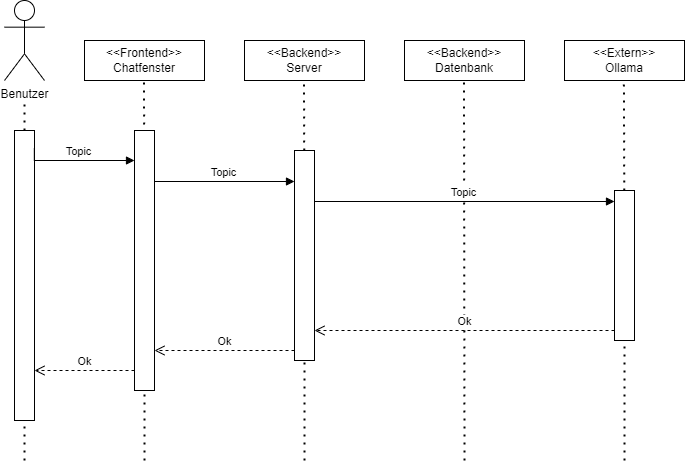

The diagram above was exported from draw.io. Its source (the exported page's mxGraphModel, read from the mxfile embedded in the PNG):
<mxGraphModel dx="509" dy="378" grid="1" gridSize="10" guides="1" tooltips="1" connect="1" arrows="1" fold="1" page="1" pageScale="1" pageWidth="827" pageHeight="1169" math="0" shadow="0">
  <root>
    <mxCell id="0" />
    <mxCell id="1" parent="0" />
    <mxCell id="mA4OGnou2N2cLZ_PhRf5-11" value="Benutzer" style="shape=umlActor;verticalLabelPosition=bottom;verticalAlign=top;html=1;outlineConnect=0;" parent="1" vertex="1">
      <mxGeometry x="40" y="40" width="40" height="80" as="geometry" />
    </mxCell>
    <mxCell id="mA4OGnou2N2cLZ_PhRf5-12" value="" style="endArrow=none;dashed=1;html=1;dashPattern=1 3;strokeWidth=2;rounded=0;" parent="1" source="mA4OGnou2N2cLZ_PhRf5-22" edge="1">
      <mxGeometry width="50" height="50" relative="1" as="geometry">
        <mxPoint x="60" y="680" as="sourcePoint" />
        <mxPoint x="60" y="140" as="targetPoint" />
      </mxGeometry>
    </mxCell>
    <mxCell id="mA4OGnou2N2cLZ_PhRf5-13" value="&lt;div&gt;&amp;lt;&amp;lt;Frontend&amp;gt;&amp;gt;&lt;/div&gt;&lt;div&gt;Chatfenster&lt;/div&gt;" style="html=1;whiteSpace=wrap;" parent="1" vertex="1">
      <mxGeometry x="120" y="80" width="120" height="40" as="geometry" />
    </mxCell>
    <mxCell id="mA4OGnou2N2cLZ_PhRf5-14" value="&amp;lt;&amp;lt;Backend&amp;gt;&amp;gt;&lt;div&gt;Server&lt;/div&gt;" style="html=1;whiteSpace=wrap;" parent="1" vertex="1">
      <mxGeometry x="280" y="80" width="120" height="40" as="geometry" />
    </mxCell>
    <mxCell id="mA4OGnou2N2cLZ_PhRf5-15" value="&amp;lt;&amp;lt;Backend&amp;gt;&amp;gt;&lt;div&gt;Datenbank&lt;/div&gt;" style="html=1;whiteSpace=wrap;" parent="1" vertex="1">
      <mxGeometry x="440" y="80" width="120" height="40" as="geometry" />
    </mxCell>
    <mxCell id="mA4OGnou2N2cLZ_PhRf5-16" value="&amp;lt;&amp;lt;Extern&amp;gt;&amp;gt;&lt;div&gt;Ollama&lt;/div&gt;" style="html=1;whiteSpace=wrap;" parent="1" vertex="1">
      <mxGeometry x="600" y="80" width="120" height="40" as="geometry" />
    </mxCell>
    <mxCell id="mA4OGnou2N2cLZ_PhRf5-17" value="" style="endArrow=none;dashed=1;html=1;dashPattern=1 3;strokeWidth=2;rounded=0;" parent="1" edge="1">
      <mxGeometry width="50" height="50" relative="1" as="geometry">
        <mxPoint x="179.6052631578948" y="180" as="sourcePoint" />
        <mxPoint x="179.5" y="120" as="targetPoint" />
      </mxGeometry>
    </mxCell>
    <mxCell id="mA4OGnou2N2cLZ_PhRf5-18" value="" style="endArrow=none;dashed=1;html=1;dashPattern=1 3;strokeWidth=2;rounded=0;" parent="1" source="mA4OGnou2N2cLZ_PhRf5-25" edge="1">
      <mxGeometry width="50" height="50" relative="1" as="geometry">
        <mxPoint x="340" y="680" as="sourcePoint" />
        <mxPoint x="339.5" y="120" as="targetPoint" />
      </mxGeometry>
    </mxCell>
    <mxCell id="mA4OGnou2N2cLZ_PhRf5-19" value="" style="endArrow=none;dashed=1;html=1;dashPattern=1 3;strokeWidth=2;rounded=0;" parent="1" edge="1">
      <mxGeometry width="50" height="50" relative="1" as="geometry">
        <mxPoint x="500" y="500" as="sourcePoint" />
        <mxPoint x="499.5" y="120" as="targetPoint" />
      </mxGeometry>
    </mxCell>
    <mxCell id="mA4OGnou2N2cLZ_PhRf5-20" value="" style="endArrow=none;dashed=1;html=1;dashPattern=1 3;strokeWidth=2;rounded=0;" parent="1" source="mA4OGnou2N2cLZ_PhRf5-29" edge="1">
      <mxGeometry width="50" height="50" relative="1" as="geometry">
        <mxPoint x="659" y="680" as="sourcePoint" />
        <mxPoint x="659.41" y="120" as="targetPoint" />
      </mxGeometry>
    </mxCell>
    <mxCell id="mA4OGnou2N2cLZ_PhRf5-21" value="" style="endArrow=none;dashed=1;html=1;dashPattern=1 3;strokeWidth=2;rounded=0;" parent="1" target="mA4OGnou2N2cLZ_PhRf5-22" edge="1">
      <mxGeometry width="50" height="50" relative="1" as="geometry">
        <mxPoint x="60" y="500" as="sourcePoint" />
        <mxPoint x="60" y="140" as="targetPoint" />
      </mxGeometry>
    </mxCell>
    <mxCell id="mA4OGnou2N2cLZ_PhRf5-22" value="" style="rounded=0;whiteSpace=wrap;html=1;" parent="1" vertex="1">
      <mxGeometry x="50" y="170" width="20" height="290" as="geometry" />
    </mxCell>
    <mxCell id="mA4OGnou2N2cLZ_PhRf5-23" value="" style="endArrow=none;dashed=1;html=1;dashPattern=1 3;strokeWidth=2;rounded=0;entryX=0.5;entryY=1;entryDx=0;entryDy=0;" parent="1" target="mA4OGnou2N2cLZ_PhRf5-30" edge="1">
      <mxGeometry width="50" height="50" relative="1" as="geometry">
        <mxPoint x="180" y="500" as="sourcePoint" />
        <mxPoint x="180" y="630" as="targetPoint" />
      </mxGeometry>
    </mxCell>
    <mxCell id="mA4OGnou2N2cLZ_PhRf5-25" value="" style="rounded=0;whiteSpace=wrap;html=1;" parent="1" vertex="1">
      <mxGeometry x="330" y="190" width="20" height="210" as="geometry" />
    </mxCell>
    <mxCell id="mA4OGnou2N2cLZ_PhRf5-28" value="" style="endArrow=none;dashed=1;html=1;dashPattern=1 3;strokeWidth=2;rounded=0;" parent="1" target="mA4OGnou2N2cLZ_PhRf5-29" edge="1">
      <mxGeometry width="50" height="50" relative="1" as="geometry">
        <mxPoint x="660" y="500" as="sourcePoint" />
        <mxPoint x="659.41" y="120" as="targetPoint" />
      </mxGeometry>
    </mxCell>
    <mxCell id="mA4OGnou2N2cLZ_PhRf5-29" value="" style="rounded=0;whiteSpace=wrap;html=1;" parent="1" vertex="1">
      <mxGeometry x="650" y="230" width="20" height="150" as="geometry" />
    </mxCell>
    <mxCell id="mA4OGnou2N2cLZ_PhRf5-30" value="" style="rounded=0;whiteSpace=wrap;html=1;" parent="1" vertex="1">
      <mxGeometry x="170" y="170" width="20" height="260" as="geometry" />
    </mxCell>
    <mxCell id="mA4OGnou2N2cLZ_PhRf5-31" value="Topic" style="html=1;verticalAlign=bottom;endArrow=block;edgeStyle=elbowEdgeStyle;elbow=vertical;curved=0;rounded=0;exitX=0.991;exitY=0.062;exitDx=0;exitDy=0;exitPerimeter=0;" parent="1" source="mA4OGnou2N2cLZ_PhRf5-22" target="mA4OGnou2N2cLZ_PhRf5-30" edge="1">
      <mxGeometry relative="1" as="geometry">
        <mxPoint x="80" y="200" as="sourcePoint" />
        <Array as="points">
          <mxPoint x="165" y="200" />
        </Array>
        <mxPoint x="150" y="200" as="targetPoint" />
      </mxGeometry>
    </mxCell>
    <mxCell id="mA4OGnou2N2cLZ_PhRf5-32" value="Topic" style="html=1;verticalAlign=bottom;endArrow=block;edgeStyle=elbowEdgeStyle;elbow=vertical;curved=0;rounded=0;exitX=0.991;exitY=0.062;exitDx=0;exitDy=0;exitPerimeter=0;" parent="1" target="mA4OGnou2N2cLZ_PhRf5-25" edge="1">
      <mxGeometry relative="1" as="geometry">
        <mxPoint x="190" y="220" as="sourcePoint" />
        <Array as="points">
          <mxPoint x="285" y="221" />
        </Array>
        <mxPoint x="289" y="221" as="targetPoint" />
      </mxGeometry>
    </mxCell>
    <mxCell id="mA4OGnou2N2cLZ_PhRf5-34" value="Ok" style="html=1;verticalAlign=bottom;endArrow=open;dashed=1;endSize=8;edgeStyle=elbowEdgeStyle;elbow=vertical;curved=0;rounded=0;" parent="1" edge="1">
      <mxGeometry relative="1" as="geometry">
        <mxPoint x="350" y="369.9999999999999" as="targetPoint" />
        <Array as="points">
          <mxPoint x="560" y="370" />
          <mxPoint x="575" y="370" />
        </Array>
        <mxPoint x="650" y="370" as="sourcePoint" />
      </mxGeometry>
    </mxCell>
    <mxCell id="mA4OGnou2N2cLZ_PhRf5-41" value="Ok" style="html=1;verticalAlign=bottom;endArrow=open;dashed=1;endSize=8;edgeStyle=elbowEdgeStyle;elbow=horizontal;curved=0;rounded=0;" parent="1" edge="1">
      <mxGeometry relative="1" as="geometry">
        <mxPoint x="70" y="410" as="targetPoint" />
        <Array as="points">
          <mxPoint x="135" y="410" />
        </Array>
        <mxPoint x="170" y="410" as="sourcePoint" />
      </mxGeometry>
    </mxCell>
    <mxCell id="uvPyYhlJWgdxhaeM4Z1E-15" value="Topic" style="html=1;verticalAlign=bottom;endArrow=block;edgeStyle=elbowEdgeStyle;elbow=vertical;curved=0;rounded=0;exitX=0.991;exitY=0.062;exitDx=0;exitDy=0;exitPerimeter=0;" parent="1" edge="1">
      <mxGeometry relative="1" as="geometry">
        <mxPoint x="350" y="240" as="sourcePoint" />
        <Array as="points">
          <mxPoint x="445" y="241" />
        </Array>
        <mxPoint x="650" y="241" as="targetPoint" />
      </mxGeometry>
    </mxCell>
    <mxCell id="uvPyYhlJWgdxhaeM4Z1E-18" value="" style="endArrow=none;dashed=1;html=1;dashPattern=1 3;strokeWidth=2;rounded=0;entryX=0.5;entryY=1;entryDx=0;entryDy=0;" parent="1" edge="1" target="mA4OGnou2N2cLZ_PhRf5-25">
      <mxGeometry width="50" height="50" relative="1" as="geometry">
        <mxPoint x="340" y="500" as="sourcePoint" />
        <mxPoint x="340" y="420" as="targetPoint" />
      </mxGeometry>
    </mxCell>
    <mxCell id="-pI4LIxh2_o3d490bTDJ-1" value="Ok" style="html=1;verticalAlign=bottom;endArrow=open;dashed=1;endSize=8;edgeStyle=elbowEdgeStyle;elbow=horizontal;curved=0;rounded=0;" edge="1" parent="1">
      <mxGeometry relative="1" as="geometry">
        <mxPoint x="190" y="390" as="targetPoint" />
        <Array as="points">
          <mxPoint x="255" y="390" />
        </Array>
        <mxPoint x="330" y="390" as="sourcePoint" />
      </mxGeometry>
    </mxCell>
  </root>
</mxGraphModel>